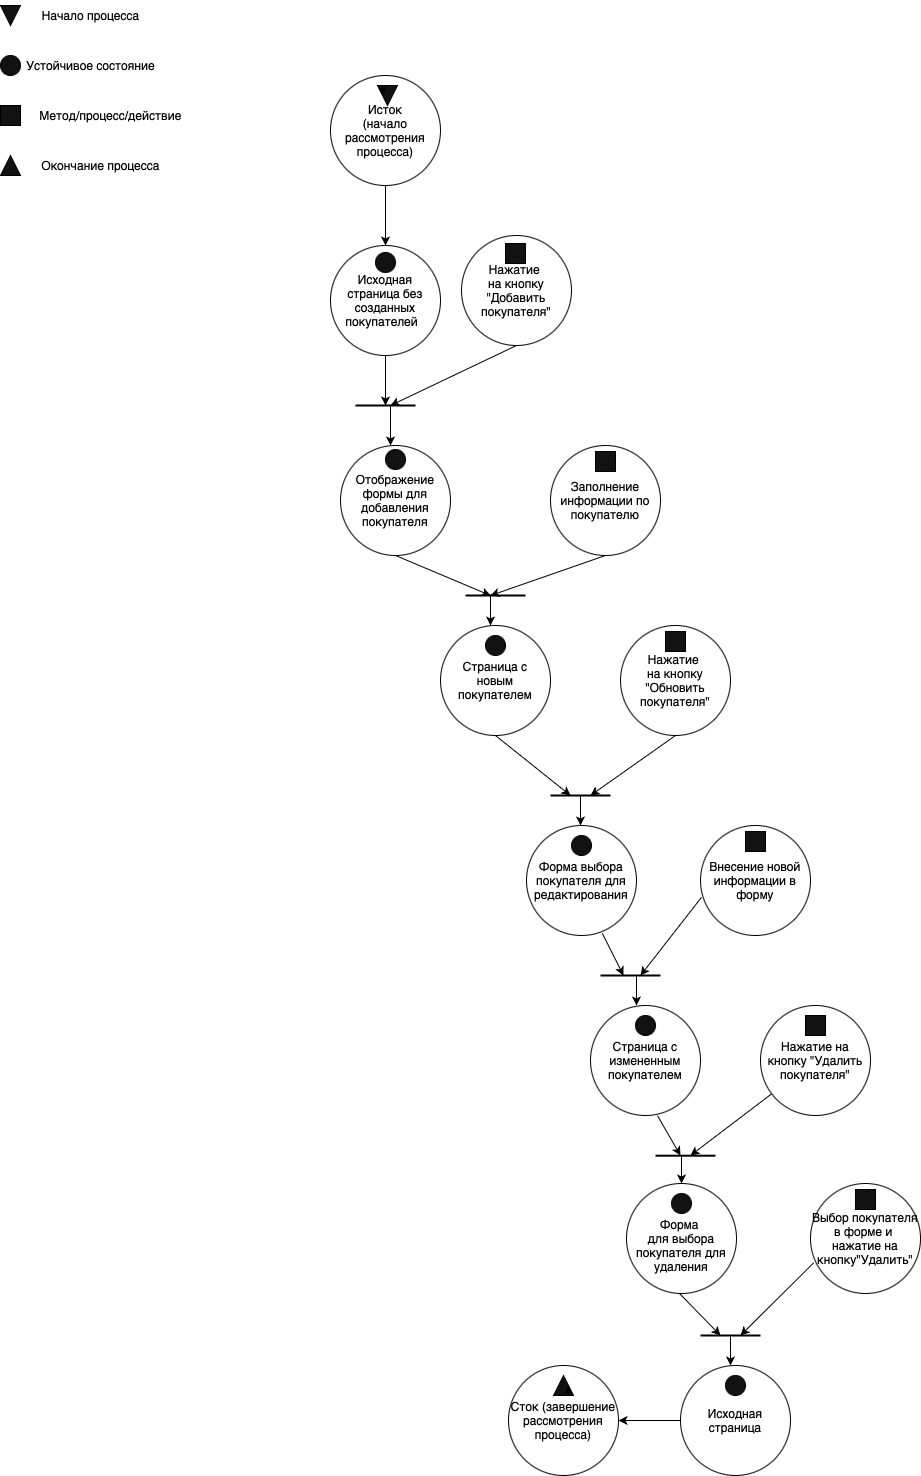

The diagram above was exported from draw.io. Its source (the exported page's mxGraphModel, read from the mxfile embedded in the PNG):
<mxGraphModel dx="1323" dy="958" grid="1" gridSize="10" guides="1" tooltips="1" connect="1" arrows="1" fold="1" page="1" pageScale="1" pageWidth="1200" pageHeight="1920" math="0" shadow="0">
  <root>
    <mxCell id="0" />
    <mxCell id="1" parent="0" />
    <mxCell id="v1fJbqSL-k1rE0eO7ZBF-5" style="rounded=0;orthogonalLoop=1;jettySize=auto;html=1;entryX=0.5;entryY=0;entryDx=0;entryDy=0;" edge="1" parent="1" source="EZnIjQxR5QOd-Zp8crl6-2" target="EZnIjQxR5QOd-Zp8crl6-3">
      <mxGeometry relative="1" as="geometry" />
    </mxCell>
    <mxCell id="EZnIjQxR5QOd-Zp8crl6-2" value="Исток&lt;br&gt;(начало рассмотрения процесса)" style="ellipse;whiteSpace=wrap;html=1;aspect=fixed;" parent="1" vertex="1">
      <mxGeometry x="340" y="230" width="110" height="110" as="geometry" />
    </mxCell>
    <mxCell id="v1fJbqSL-k1rE0eO7ZBF-16" style="edgeStyle=orthogonalEdgeStyle;rounded=0;orthogonalLoop=1;jettySize=auto;html=1;" edge="1" parent="1" source="EZnIjQxR5QOd-Zp8crl6-3">
      <mxGeometry relative="1" as="geometry">
        <mxPoint x="394.9999999999998" y="560" as="targetPoint" />
      </mxGeometry>
    </mxCell>
    <mxCell id="EZnIjQxR5QOd-Zp8crl6-3" value="Исходная страница без созданных покупателей &amp;nbsp;" style="ellipse;whiteSpace=wrap;html=1;aspect=fixed;" parent="1" vertex="1">
      <mxGeometry x="340" y="400" width="110" height="110" as="geometry" />
    </mxCell>
    <mxCell id="EZnIjQxR5QOd-Zp8crl6-5" value="" style="triangle;whiteSpace=wrap;html=1;rotation=90;fillColor=#121212;" parent="1" vertex="1">
      <mxGeometry x="387" y="240" width="20" height="20" as="geometry" />
    </mxCell>
    <mxCell id="EZnIjQxR5QOd-Zp8crl6-7" style="edgeStyle=orthogonalEdgeStyle;rounded=0;orthogonalLoop=1;jettySize=auto;html=1;exitX=0;exitY=0.75;exitDx=0;exitDy=0;entryX=0.5;entryY=1;entryDx=0;entryDy=0;" parent="1" source="EZnIjQxR5QOd-Zp8crl6-5" target="EZnIjQxR5QOd-Zp8crl6-5" edge="1">
      <mxGeometry relative="1" as="geometry" />
    </mxCell>
    <mxCell id="EZnIjQxR5QOd-Zp8crl6-8" value="" style="ellipse;whiteSpace=wrap;html=1;aspect=fixed;fillColor=#121212;" parent="1" vertex="1">
      <mxGeometry x="385" y="407" width="20" height="20" as="geometry" />
    </mxCell>
    <mxCell id="EZnIjQxR5QOd-Zp8crl6-9" value="Нажатие &lt;br&gt;на кнопку &quot;Добавить покупателя&quot;" style="ellipse;whiteSpace=wrap;html=1;aspect=fixed;" parent="1" vertex="1">
      <mxGeometry x="471" y="390" width="110" height="110" as="geometry" />
    </mxCell>
    <mxCell id="EZnIjQxR5QOd-Zp8crl6-10" value="" style="whiteSpace=wrap;html=1;aspect=fixed;fillColor=#121212;" parent="1" vertex="1">
      <mxGeometry x="515" y="398" width="20" height="20" as="geometry" />
    </mxCell>
    <mxCell id="EZnIjQxR5QOd-Zp8crl6-19" value="Отображение формы для добавления покупателя" style="ellipse;whiteSpace=wrap;html=1;aspect=fixed;" parent="1" vertex="1">
      <mxGeometry x="350" y="600" width="110" height="110" as="geometry" />
    </mxCell>
    <mxCell id="EZnIjQxR5QOd-Zp8crl6-20" value="" style="ellipse;whiteSpace=wrap;html=1;aspect=fixed;fillColor=#121212;" parent="1" vertex="1">
      <mxGeometry x="395" y="604" width="20" height="20" as="geometry" />
    </mxCell>
    <mxCell id="EZnIjQxR5QOd-Zp8crl6-21" value="Заполнение информации по покупателю" style="ellipse;whiteSpace=wrap;html=1;aspect=fixed;" parent="1" vertex="1">
      <mxGeometry x="560" y="600" width="110" height="110" as="geometry" />
    </mxCell>
    <mxCell id="EZnIjQxR5QOd-Zp8crl6-22" value="" style="whiteSpace=wrap;html=1;aspect=fixed;fillColor=#121212;" parent="1" vertex="1">
      <mxGeometry x="605" y="606" width="20" height="20" as="geometry" />
    </mxCell>
    <mxCell id="EZnIjQxR5QOd-Zp8crl6-23" value="Сток (завершение рассмотрения процесса)" style="ellipse;whiteSpace=wrap;html=1;aspect=fixed;" parent="1" vertex="1">
      <mxGeometry x="518" y="1520" width="110" height="110" as="geometry" />
    </mxCell>
    <mxCell id="EZnIjQxR5QOd-Zp8crl6-24" value="" style="triangle;whiteSpace=wrap;html=1;rotation=-90;fillColor=#121212;" parent="1" vertex="1">
      <mxGeometry x="563" y="1530" width="20" height="20" as="geometry" />
    </mxCell>
    <mxCell id="EZnIjQxR5QOd-Zp8crl6-25" style="edgeStyle=orthogonalEdgeStyle;rounded=0;orthogonalLoop=1;jettySize=auto;html=1;exitX=0;exitY=0.75;exitDx=0;exitDy=0;entryX=0.5;entryY=1;entryDx=0;entryDy=0;" parent="1" source="EZnIjQxR5QOd-Zp8crl6-24" target="EZnIjQxR5QOd-Zp8crl6-24" edge="1">
      <mxGeometry relative="1" as="geometry" />
    </mxCell>
    <mxCell id="INL4FEdLIJUV3-FjZYJQ-6" style="rounded=0;orthogonalLoop=1;jettySize=auto;html=1;exitX=0.5;exitY=1;exitDx=0;exitDy=0;" parent="1" source="EZnIjQxR5QOd-Zp8crl6-27" edge="1">
      <mxGeometry relative="1" as="geometry">
        <mxPoint x="580" y="950" as="targetPoint" />
      </mxGeometry>
    </mxCell>
    <mxCell id="EZnIjQxR5QOd-Zp8crl6-27" value="Страница с&lt;br&gt; новым покупателем" style="ellipse;whiteSpace=wrap;html=1;aspect=fixed;" parent="1" vertex="1">
      <mxGeometry x="450" y="780" width="110" height="110" as="geometry" />
    </mxCell>
    <mxCell id="EZnIjQxR5QOd-Zp8crl6-28" value="" style="ellipse;whiteSpace=wrap;html=1;aspect=fixed;fillColor=#121212;" parent="1" vertex="1">
      <mxGeometry x="495" y="790" width="20" height="20" as="geometry" />
    </mxCell>
    <mxCell id="EZnIjQxR5QOd-Zp8crl6-35" value="" style="endArrow=none;html=1;rounded=0;strokeWidth=2;" parent="1" edge="1">
      <mxGeometry width="50" height="50" relative="1" as="geometry">
        <mxPoint x="365" y="560" as="sourcePoint" />
        <mxPoint x="425" y="560" as="targetPoint" />
      </mxGeometry>
    </mxCell>
    <mxCell id="EZnIjQxR5QOd-Zp8crl6-38" value="" style="endArrow=classic;html=1;rounded=0;exitX=0.5;exitY=1;exitDx=0;exitDy=0;" parent="1" source="EZnIjQxR5QOd-Zp8crl6-9" edge="1">
      <mxGeometry width="50" height="50" relative="1" as="geometry">
        <mxPoint x="690" y="420" as="sourcePoint" />
        <mxPoint x="400" y="560" as="targetPoint" />
        <Array as="points" />
      </mxGeometry>
    </mxCell>
    <mxCell id="EZnIjQxR5QOd-Zp8crl6-40" value="" style="endArrow=classic;html=1;rounded=0;" parent="1" edge="1">
      <mxGeometry width="50" height="50" relative="1" as="geometry">
        <mxPoint x="400" y="560" as="sourcePoint" />
        <mxPoint x="400" y="600" as="targetPoint" />
      </mxGeometry>
    </mxCell>
    <mxCell id="EZnIjQxR5QOd-Zp8crl6-42" value="" style="endArrow=none;html=1;rounded=0;strokeWidth=2;" parent="1" edge="1">
      <mxGeometry width="50" height="50" relative="1" as="geometry">
        <mxPoint x="475" y="750" as="sourcePoint" />
        <mxPoint x="535" y="750" as="targetPoint" />
      </mxGeometry>
    </mxCell>
    <mxCell id="EZnIjQxR5QOd-Zp8crl6-43" value="" style="endArrow=classic;html=1;rounded=0;exitX=0.5;exitY=1;exitDx=0;exitDy=0;" parent="1" source="EZnIjQxR5QOd-Zp8crl6-19" edge="1">
      <mxGeometry width="50" height="50" relative="1" as="geometry">
        <mxPoint x="490" y="710" as="sourcePoint" />
        <mxPoint x="500" y="750" as="targetPoint" />
        <Array as="points" />
      </mxGeometry>
    </mxCell>
    <mxCell id="EZnIjQxR5QOd-Zp8crl6-44" value="" style="endArrow=classic;html=1;rounded=0;exitX=0.5;exitY=1;exitDx=0;exitDy=0;" parent="1" source="EZnIjQxR5QOd-Zp8crl6-21" edge="1">
      <mxGeometry width="50" height="50" relative="1" as="geometry">
        <mxPoint x="480" y="650" as="sourcePoint" />
        <mxPoint x="500" y="750" as="targetPoint" />
      </mxGeometry>
    </mxCell>
    <mxCell id="EZnIjQxR5QOd-Zp8crl6-45" value="" style="endArrow=classic;html=1;rounded=0;" parent="1" edge="1">
      <mxGeometry width="50" height="50" relative="1" as="geometry">
        <mxPoint x="500" y="750" as="sourcePoint" />
        <mxPoint x="500" y="780" as="targetPoint" />
      </mxGeometry>
    </mxCell>
    <mxCell id="EZnIjQxR5QOd-Zp8crl6-47" value="" style="triangle;whiteSpace=wrap;html=1;rotation=90;fillColor=#121212;" parent="1" vertex="1">
      <mxGeometry x="10" y="160" width="20" height="20" as="geometry" />
    </mxCell>
    <mxCell id="EZnIjQxR5QOd-Zp8crl6-48" value="Начало процесса" style="text;html=1;align=center;verticalAlign=middle;resizable=0;points=[];autosize=1;strokeColor=none;fillColor=none;" parent="1" vertex="1">
      <mxGeometry x="40" y="155" width="120" height="30" as="geometry" />
    </mxCell>
    <mxCell id="EZnIjQxR5QOd-Zp8crl6-49" value="" style="ellipse;whiteSpace=wrap;html=1;aspect=fixed;fillColor=#121212;" parent="1" vertex="1">
      <mxGeometry x="10" y="210" width="20" height="20" as="geometry" />
    </mxCell>
    <mxCell id="EZnIjQxR5QOd-Zp8crl6-50" value="Устойчивое состояние" style="text;html=1;align=center;verticalAlign=middle;resizable=0;points=[];autosize=1;strokeColor=none;fillColor=none;" parent="1" vertex="1">
      <mxGeometry x="25" y="205" width="150" height="30" as="geometry" />
    </mxCell>
    <mxCell id="EZnIjQxR5QOd-Zp8crl6-51" value="" style="whiteSpace=wrap;html=1;aspect=fixed;fillColor=#121212;" parent="1" vertex="1">
      <mxGeometry x="10" y="260" width="20" height="20" as="geometry" />
    </mxCell>
    <mxCell id="EZnIjQxR5QOd-Zp8crl6-52" value="Метод/процесс/действие" style="text;html=1;align=center;verticalAlign=middle;resizable=0;points=[];autosize=1;strokeColor=none;fillColor=none;" parent="1" vertex="1">
      <mxGeometry x="40" y="255" width="160" height="30" as="geometry" />
    </mxCell>
    <mxCell id="EZnIjQxR5QOd-Zp8crl6-53" value="" style="triangle;whiteSpace=wrap;html=1;rotation=-90;fillColor=#121212;" parent="1" vertex="1">
      <mxGeometry x="10" y="310" width="20" height="20" as="geometry" />
    </mxCell>
    <mxCell id="EZnIjQxR5QOd-Zp8crl6-54" value="Окончание процесса" style="text;html=1;align=center;verticalAlign=middle;resizable=0;points=[];autosize=1;strokeColor=none;fillColor=none;" parent="1" vertex="1">
      <mxGeometry x="40" y="305" width="140" height="30" as="geometry" />
    </mxCell>
    <mxCell id="INL4FEdLIJUV3-FjZYJQ-2" value="" style="whiteSpace=wrap;html=1;aspect=fixed;fillColor=#121212;" parent="1" vertex="1">
      <mxGeometry x="675" y="786" width="20" height="20" as="geometry" />
    </mxCell>
    <mxCell id="INL4FEdLIJUV3-FjZYJQ-7" style="rounded=0;orthogonalLoop=1;jettySize=auto;html=1;exitX=0.5;exitY=1;exitDx=0;exitDy=0;" parent="1" source="INL4FEdLIJUV3-FjZYJQ-3" edge="1">
      <mxGeometry relative="1" as="geometry">
        <mxPoint x="600" y="950" as="targetPoint" />
      </mxGeometry>
    </mxCell>
    <mxCell id="INL4FEdLIJUV3-FjZYJQ-3" value="Нажатие &lt;br&gt;на кнопку &quot;Обновить покупателя&quot;" style="ellipse;whiteSpace=wrap;html=1;aspect=fixed;" parent="1" vertex="1">
      <mxGeometry x="630" y="780" width="110" height="110" as="geometry" />
    </mxCell>
    <mxCell id="INL4FEdLIJUV3-FjZYJQ-5" value="" style="endArrow=none;html=1;rounded=0;strokeWidth=2;" parent="1" edge="1">
      <mxGeometry width="50" height="50" relative="1" as="geometry">
        <mxPoint x="560" y="950" as="sourcePoint" />
        <mxPoint x="620" y="950" as="targetPoint" />
      </mxGeometry>
    </mxCell>
    <mxCell id="INL4FEdLIJUV3-FjZYJQ-8" value="" style="whiteSpace=wrap;html=1;aspect=fixed;fillColor=#121212;" parent="1" vertex="1">
      <mxGeometry x="675" y="786" width="20" height="20" as="geometry" />
    </mxCell>
    <mxCell id="INL4FEdLIJUV3-FjZYJQ-9" value="" style="endArrow=classic;html=1;rounded=0;" parent="1" edge="1">
      <mxGeometry width="50" height="50" relative="1" as="geometry">
        <mxPoint x="590" y="950" as="sourcePoint" />
        <mxPoint x="590" y="980" as="targetPoint" />
      </mxGeometry>
    </mxCell>
    <mxCell id="INL4FEdLIJUV3-FjZYJQ-11" value="Форма выбора покупателя для редактирования" style="ellipse;whiteSpace=wrap;html=1;aspect=fixed;" parent="1" vertex="1">
      <mxGeometry x="536" y="980" width="110" height="110" as="geometry" />
    </mxCell>
    <mxCell id="INL4FEdLIJUV3-FjZYJQ-10" value="" style="ellipse;whiteSpace=wrap;html=1;aspect=fixed;fillColor=#121212;" parent="1" vertex="1">
      <mxGeometry x="581" y="990" width="20" height="20" as="geometry" />
    </mxCell>
    <mxCell id="INL4FEdLIJUV3-FjZYJQ-12" value="Внесение новой информации в форму" style="ellipse;whiteSpace=wrap;html=1;aspect=fixed;" parent="1" vertex="1">
      <mxGeometry x="710" y="980" width="110" height="110" as="geometry" />
    </mxCell>
    <mxCell id="INL4FEdLIJUV3-FjZYJQ-13" value="" style="whiteSpace=wrap;html=1;aspect=fixed;fillColor=#121212;" parent="1" vertex="1">
      <mxGeometry x="755" y="986" width="20" height="20" as="geometry" />
    </mxCell>
    <mxCell id="INL4FEdLIJUV3-FjZYJQ-14" value="" style="endArrow=classic;html=1;rounded=0;exitX=0.009;exitY=0.653;exitDx=0;exitDy=0;exitPerimeter=0;" parent="1" source="INL4FEdLIJUV3-FjZYJQ-12" edge="1">
      <mxGeometry width="50" height="50" relative="1" as="geometry">
        <mxPoint x="630" y="1030" as="sourcePoint" />
        <mxPoint x="650" y="1130" as="targetPoint" />
      </mxGeometry>
    </mxCell>
    <mxCell id="INL4FEdLIJUV3-FjZYJQ-15" value="" style="endArrow=none;html=1;rounded=0;strokeWidth=2;" parent="1" edge="1">
      <mxGeometry width="50" height="50" relative="1" as="geometry">
        <mxPoint x="610" y="1130" as="sourcePoint" />
        <mxPoint x="670" y="1130" as="targetPoint" />
      </mxGeometry>
    </mxCell>
    <mxCell id="INL4FEdLIJUV3-FjZYJQ-16" style="rounded=0;orthogonalLoop=1;jettySize=auto;html=1;exitX=0.689;exitY=0.98;exitDx=0;exitDy=0;exitPerimeter=0;" parent="1" source="INL4FEdLIJUV3-FjZYJQ-11" edge="1">
      <mxGeometry relative="1" as="geometry">
        <mxPoint x="633" y="1130" as="targetPoint" />
        <mxPoint x="568" y="1070" as="sourcePoint" />
      </mxGeometry>
    </mxCell>
    <mxCell id="INL4FEdLIJUV3-FjZYJQ-17" value="" style="endArrow=classic;html=1;rounded=0;" parent="1" edge="1">
      <mxGeometry width="50" height="50" relative="1" as="geometry">
        <mxPoint x="646" y="1130" as="sourcePoint" />
        <mxPoint x="646" y="1160" as="targetPoint" />
      </mxGeometry>
    </mxCell>
    <mxCell id="INL4FEdLIJUV3-FjZYJQ-20" value="Нажатие на кнопку &quot;Удалить покупателя&quot;" style="ellipse;whiteSpace=wrap;html=1;aspect=fixed;" parent="1" vertex="1">
      <mxGeometry x="770" y="1160" width="110" height="110" as="geometry" />
    </mxCell>
    <mxCell id="INL4FEdLIJUV3-FjZYJQ-18" value="Страница с измененным покупателем" style="ellipse;whiteSpace=wrap;html=1;aspect=fixed;" parent="1" vertex="1">
      <mxGeometry x="600" y="1160" width="110" height="110" as="geometry" />
    </mxCell>
    <mxCell id="INL4FEdLIJUV3-FjZYJQ-19" value="" style="ellipse;whiteSpace=wrap;html=1;aspect=fixed;fillColor=#121212;" parent="1" vertex="1">
      <mxGeometry x="645" y="1170" width="20" height="20" as="geometry" />
    </mxCell>
    <mxCell id="INL4FEdLIJUV3-FjZYJQ-22" value="" style="endArrow=classic;html=1;rounded=0;" parent="1" source="INL4FEdLIJUV3-FjZYJQ-20" edge="1">
      <mxGeometry width="50" height="50" relative="1" as="geometry">
        <mxPoint x="825" y="1270" as="sourcePoint" />
        <mxPoint x="700" y="1310" as="targetPoint" />
      </mxGeometry>
    </mxCell>
    <mxCell id="INL4FEdLIJUV3-FjZYJQ-24" value="" style="endArrow=none;html=1;rounded=0;strokeWidth=2;" parent="1" edge="1">
      <mxGeometry width="50" height="50" relative="1" as="geometry">
        <mxPoint x="665" y="1310.2" as="sourcePoint" />
        <mxPoint x="725" y="1310.2" as="targetPoint" />
      </mxGeometry>
    </mxCell>
    <mxCell id="INL4FEdLIJUV3-FjZYJQ-25" style="rounded=0;orthogonalLoop=1;jettySize=auto;html=1;exitX=0.689;exitY=0.98;exitDx=0;exitDy=0;exitPerimeter=0;" parent="1" edge="1">
      <mxGeometry relative="1" as="geometry">
        <mxPoint x="690" y="1310" as="targetPoint" />
        <mxPoint x="667" y="1270.2" as="sourcePoint" />
      </mxGeometry>
    </mxCell>
    <mxCell id="INL4FEdLIJUV3-FjZYJQ-29" value="" style="whiteSpace=wrap;html=1;aspect=fixed;fillColor=#121212;" parent="1" vertex="1">
      <mxGeometry x="815" y="1170" width="20" height="20" as="geometry" />
    </mxCell>
    <mxCell id="INL4FEdLIJUV3-FjZYJQ-30" value="&lt;br&gt;Форма &lt;br&gt;для выбора покупателя для удаления" style="ellipse;whiteSpace=wrap;html=1;aspect=fixed;" parent="1" vertex="1">
      <mxGeometry x="636" y="1338" width="110" height="110" as="geometry" />
    </mxCell>
    <mxCell id="INL4FEdLIJUV3-FjZYJQ-31" value="" style="ellipse;whiteSpace=wrap;html=1;aspect=fixed;fillColor=#121212;" parent="1" vertex="1">
      <mxGeometry x="681" y="1348" width="20" height="20" as="geometry" />
    </mxCell>
    <mxCell id="INL4FEdLIJUV3-FjZYJQ-32" value="" style="endArrow=classic;html=1;rounded=0;entryX=0.5;entryY=0;entryDx=0;entryDy=0;" parent="1" target="INL4FEdLIJUV3-FjZYJQ-30" edge="1">
      <mxGeometry width="50" height="50" relative="1" as="geometry">
        <mxPoint x="691" y="1310" as="sourcePoint" />
        <mxPoint x="693.95" y="1340" as="targetPoint" />
      </mxGeometry>
    </mxCell>
    <mxCell id="INL4FEdLIJUV3-FjZYJQ-33" value="Выбор покупателя в форме и &lt;br&gt;нажатие на кнопку&quot;Удалить&quot;" style="ellipse;whiteSpace=wrap;html=1;aspect=fixed;" parent="1" vertex="1">
      <mxGeometry x="820" y="1338" width="110" height="110" as="geometry" />
    </mxCell>
    <mxCell id="INL4FEdLIJUV3-FjZYJQ-34" value="" style="whiteSpace=wrap;html=1;aspect=fixed;fillColor=#121212;" parent="1" vertex="1">
      <mxGeometry x="865" y="1344" width="20" height="20" as="geometry" />
    </mxCell>
    <mxCell id="INL4FEdLIJUV3-FjZYJQ-35" value="" style="endArrow=classic;html=1;rounded=0;exitX=0.03;exitY=0.72;exitDx=0;exitDy=0;exitPerimeter=0;" parent="1" source="INL4FEdLIJUV3-FjZYJQ-33" edge="1">
      <mxGeometry width="50" height="50" relative="1" as="geometry">
        <mxPoint x="880" y="1448" as="sourcePoint" />
        <mxPoint x="750" y="1490" as="targetPoint" />
      </mxGeometry>
    </mxCell>
    <mxCell id="INL4FEdLIJUV3-FjZYJQ-38" style="rounded=0;orthogonalLoop=1;jettySize=auto;html=1;exitX=0.689;exitY=0.98;exitDx=0;exitDy=0;exitPerimeter=0;" parent="1" edge="1">
      <mxGeometry relative="1" as="geometry">
        <mxPoint x="730" y="1490" as="targetPoint" />
        <mxPoint x="689" y="1448" as="sourcePoint" />
      </mxGeometry>
    </mxCell>
    <mxCell id="INL4FEdLIJUV3-FjZYJQ-39" value="" style="endArrow=none;html=1;rounded=0;strokeWidth=2;" parent="1" edge="1">
      <mxGeometry width="50" height="50" relative="1" as="geometry">
        <mxPoint x="710" y="1490" as="sourcePoint" />
        <mxPoint x="770" y="1490" as="targetPoint" />
      </mxGeometry>
    </mxCell>
    <mxCell id="INL4FEdLIJUV3-FjZYJQ-40" value="" style="endArrow=classic;html=1;rounded=0;" parent="1" edge="1">
      <mxGeometry width="50" height="50" relative="1" as="geometry">
        <mxPoint x="740" y="1490" as="sourcePoint" />
        <mxPoint x="740" y="1520" as="targetPoint" />
      </mxGeometry>
    </mxCell>
    <mxCell id="INL4FEdLIJUV3-FjZYJQ-43" style="edgeStyle=orthogonalEdgeStyle;rounded=0;orthogonalLoop=1;jettySize=auto;html=1;entryX=1;entryY=0.5;entryDx=0;entryDy=0;" parent="1" source="INL4FEdLIJUV3-FjZYJQ-41" target="EZnIjQxR5QOd-Zp8crl6-23" edge="1">
      <mxGeometry relative="1" as="geometry" />
    </mxCell>
    <mxCell id="INL4FEdLIJUV3-FjZYJQ-41" value="Исходная страница" style="ellipse;whiteSpace=wrap;html=1;aspect=fixed;" parent="1" vertex="1">
      <mxGeometry x="690" y="1520" width="110" height="110" as="geometry" />
    </mxCell>
    <mxCell id="INL4FEdLIJUV3-FjZYJQ-42" value="" style="ellipse;whiteSpace=wrap;html=1;aspect=fixed;fillColor=#121212;" parent="1" vertex="1">
      <mxGeometry x="735" y="1530" width="20" height="20" as="geometry" />
    </mxCell>
  </root>
</mxGraphModel>